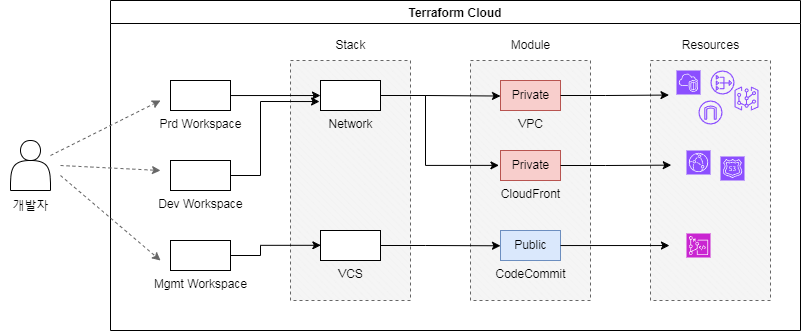

The diagram above was exported from draw.io. Its source (the exported page's mxGraphModel, read from the mxfile embedded in the PNG):
<mxGraphModel dx="1195" dy="637" grid="1" gridSize="10" guides="1" tooltips="1" connect="1" arrows="1" fold="1" page="1" pageScale="1" pageWidth="827" pageHeight="1169" math="0" shadow="0">
  <root>
    <mxCell id="0" />
    <mxCell id="1" parent="0" />
    <mxCell id="Uab0SCYGfQQxTRFi38NI-3" value="Terraform Cloud" style="swimlane;" vertex="1" parent="1">
      <mxGeometry x="190" y="70" width="690" height="330" as="geometry" />
    </mxCell>
    <mxCell id="Uab0SCYGfQQxTRFi38NI-8" value="" style="verticalLabelPosition=bottom;verticalAlign=top;html=1;shape=mxgraph.basic.patternFillRect;fillStyle=diagRev;step=5;fillStrokeWidth=0.2;fillStrokeColor=#dddddd;fillColor=#f5f5f5;fontColor=#333333;strokeColor=#666666;dashed=1;" vertex="1" parent="Uab0SCYGfQQxTRFi38NI-3">
      <mxGeometry x="180" y="60" width="120" height="240" as="geometry" />
    </mxCell>
    <mxCell id="Uab0SCYGfQQxTRFi38NI-9" value="Stack" style="text;html=1;align=center;verticalAlign=middle;resizable=0;points=[];autosize=1;strokeColor=none;fillColor=none;" vertex="1" parent="Uab0SCYGfQQxTRFi38NI-3">
      <mxGeometry x="215" y="30" width="50" height="30" as="geometry" />
    </mxCell>
    <mxCell id="Uab0SCYGfQQxTRFi38NI-10" value="" style="verticalLabelPosition=bottom;verticalAlign=top;html=1;shape=mxgraph.basic.patternFillRect;fillStyle=diagRev;step=5;fillStrokeWidth=0.2;fillStrokeColor=#dddddd;fillColor=#f5f5f5;fontColor=#333333;strokeColor=#666666;dashed=1;" vertex="1" parent="Uab0SCYGfQQxTRFi38NI-3">
      <mxGeometry x="360" y="60" width="120" height="240" as="geometry" />
    </mxCell>
    <mxCell id="Uab0SCYGfQQxTRFi38NI-11" value="Module" style="text;html=1;align=center;verticalAlign=middle;resizable=0;points=[];autosize=1;strokeColor=none;fillColor=none;" vertex="1" parent="Uab0SCYGfQQxTRFi38NI-3">
      <mxGeometry x="390" y="30" width="60" height="30" as="geometry" />
    </mxCell>
    <mxCell id="Uab0SCYGfQQxTRFi38NI-7" value="" style="group" vertex="1" connectable="0" parent="Uab0SCYGfQQxTRFi38NI-3">
      <mxGeometry x="60" y="80" width="60" height="190" as="geometry" />
    </mxCell>
    <mxCell id="Uab0SCYGfQQxTRFi38NI-4" value="Prd Workspace" style="verticalLabelPosition=bottom;verticalAlign=top;html=1;shape=mxgraph.basic.rect;fillColor2=none;strokeWidth=1;size=20;indent=5;" vertex="1" parent="Uab0SCYGfQQxTRFi38NI-7">
      <mxGeometry width="60" height="30" as="geometry" />
    </mxCell>
    <mxCell id="Uab0SCYGfQQxTRFi38NI-5" value="Dev Workspace" style="verticalLabelPosition=bottom;verticalAlign=top;html=1;shape=mxgraph.basic.rect;fillColor2=none;strokeWidth=1;size=20;indent=5;" vertex="1" parent="Uab0SCYGfQQxTRFi38NI-7">
      <mxGeometry y="80" width="60" height="30" as="geometry" />
    </mxCell>
    <mxCell id="Uab0SCYGfQQxTRFi38NI-6" value="Mgmt Workspace" style="verticalLabelPosition=bottom;verticalAlign=top;html=1;shape=mxgraph.basic.rect;fillColor2=none;strokeWidth=1;size=20;indent=5;" vertex="1" parent="Uab0SCYGfQQxTRFi38NI-7">
      <mxGeometry y="160" width="60" height="30" as="geometry" />
    </mxCell>
    <mxCell id="Uab0SCYGfQQxTRFi38NI-13" value="Network" style="verticalLabelPosition=bottom;verticalAlign=top;html=1;shape=mxgraph.basic.rect;fillColor2=none;strokeWidth=1;size=20;indent=5;" vertex="1" parent="Uab0SCYGfQQxTRFi38NI-3">
      <mxGeometry x="210" y="80" width="60" height="30" as="geometry" />
    </mxCell>
    <mxCell id="Uab0SCYGfQQxTRFi38NI-14" style="edgeStyle=orthogonalEdgeStyle;rounded=0;orthogonalLoop=1;jettySize=auto;html=1;entryX=0.25;entryY=0.146;entryDx=0;entryDy=0;entryPerimeter=0;" edge="1" parent="Uab0SCYGfQQxTRFi38NI-3" source="Uab0SCYGfQQxTRFi38NI-4" target="Uab0SCYGfQQxTRFi38NI-8">
      <mxGeometry relative="1" as="geometry" />
    </mxCell>
    <mxCell id="Uab0SCYGfQQxTRFi38NI-15" style="edgeStyle=orthogonalEdgeStyle;rounded=0;orthogonalLoop=1;jettySize=auto;html=1;entryX=0.242;entryY=0.171;entryDx=0;entryDy=0;entryPerimeter=0;" edge="1" parent="Uab0SCYGfQQxTRFi38NI-3" source="Uab0SCYGfQQxTRFi38NI-5" target="Uab0SCYGfQQxTRFi38NI-8">
      <mxGeometry relative="1" as="geometry" />
    </mxCell>
    <mxCell id="Uab0SCYGfQQxTRFi38NI-19" value="" style="group" vertex="1" connectable="0" parent="Uab0SCYGfQQxTRFi38NI-3">
      <mxGeometry x="390" y="80" width="60" height="30" as="geometry" />
    </mxCell>
    <mxCell id="Uab0SCYGfQQxTRFi38NI-16" value="VPC" style="verticalLabelPosition=bottom;verticalAlign=top;html=1;shape=mxgraph.basic.rect;fillColor2=none;strokeWidth=1;size=20;indent=5;fillColor=#f8cecc;strokeColor=#b85450;" vertex="1" parent="Uab0SCYGfQQxTRFi38NI-19">
      <mxGeometry width="60" height="30" as="geometry" />
    </mxCell>
    <mxCell id="Uab0SCYGfQQxTRFi38NI-18" value="Private" style="text;html=1;align=center;verticalAlign=middle;resizable=0;points=[];autosize=1;strokeColor=none;fillColor=none;" vertex="1" parent="Uab0SCYGfQQxTRFi38NI-19">
      <mxGeometry width="60" height="30" as="geometry" />
    </mxCell>
    <mxCell id="Uab0SCYGfQQxTRFi38NI-20" value="" style="group" vertex="1" connectable="0" parent="Uab0SCYGfQQxTRFi38NI-3">
      <mxGeometry x="390" y="150" width="60" height="30" as="geometry" />
    </mxCell>
    <mxCell id="Uab0SCYGfQQxTRFi38NI-21" value="CloudFront" style="verticalLabelPosition=bottom;verticalAlign=top;html=1;shape=mxgraph.basic.rect;fillColor2=none;strokeWidth=1;size=20;indent=5;fillColor=#f8cecc;strokeColor=#b85450;" vertex="1" parent="Uab0SCYGfQQxTRFi38NI-20">
      <mxGeometry width="60" height="30" as="geometry" />
    </mxCell>
    <mxCell id="Uab0SCYGfQQxTRFi38NI-22" value="Private" style="text;html=1;align=center;verticalAlign=middle;resizable=0;points=[];autosize=1;strokeColor=none;fillColor=none;" vertex="1" parent="Uab0SCYGfQQxTRFi38NI-20">
      <mxGeometry width="60" height="30" as="geometry" />
    </mxCell>
    <mxCell id="Uab0SCYGfQQxTRFi38NI-23" value="" style="group;fillColor=#dae8fc;strokeColor=#6c8ebf;" vertex="1" connectable="0" parent="Uab0SCYGfQQxTRFi38NI-3">
      <mxGeometry x="390" y="230" width="60" height="30" as="geometry" />
    </mxCell>
    <mxCell id="Uab0SCYGfQQxTRFi38NI-24" value="CodeCommit" style="verticalLabelPosition=bottom;verticalAlign=top;html=1;shape=mxgraph.basic.rect;fillColor2=none;strokeWidth=1;size=20;indent=5;fillColor=#f8cecc;strokeColor=#b85450;" vertex="1" parent="Uab0SCYGfQQxTRFi38NI-23">
      <mxGeometry width="60" height="30" as="geometry" />
    </mxCell>
    <mxCell id="Uab0SCYGfQQxTRFi38NI-25" value="Public" style="text;html=1;align=center;verticalAlign=middle;resizable=0;points=[];autosize=1;strokeColor=#6c8ebf;fillColor=#dae8fc;" vertex="1" parent="Uab0SCYGfQQxTRFi38NI-23">
      <mxGeometry width="60" height="30" as="geometry" />
    </mxCell>
    <mxCell id="Uab0SCYGfQQxTRFi38NI-26" style="edgeStyle=orthogonalEdgeStyle;rounded=0;orthogonalLoop=1;jettySize=auto;html=1;entryX=0.25;entryY=0.148;entryDx=0;entryDy=0;entryPerimeter=0;" edge="1" parent="Uab0SCYGfQQxTRFi38NI-3" source="Uab0SCYGfQQxTRFi38NI-13" target="Uab0SCYGfQQxTRFi38NI-10">
      <mxGeometry relative="1" as="geometry" />
    </mxCell>
    <mxCell id="Uab0SCYGfQQxTRFi38NI-27" style="edgeStyle=orthogonalEdgeStyle;rounded=0;orthogonalLoop=1;jettySize=auto;html=1;entryX=0.237;entryY=0.437;entryDx=0;entryDy=0;entryPerimeter=0;" edge="1" parent="Uab0SCYGfQQxTRFi38NI-3" source="Uab0SCYGfQQxTRFi38NI-13" target="Uab0SCYGfQQxTRFi38NI-10">
      <mxGeometry relative="1" as="geometry" />
    </mxCell>
    <mxCell id="Uab0SCYGfQQxTRFi38NI-28" value="VCS" style="verticalLabelPosition=bottom;verticalAlign=top;html=1;shape=mxgraph.basic.rect;fillColor2=none;strokeWidth=1;size=20;indent=5;" vertex="1" parent="Uab0SCYGfQQxTRFi38NI-3">
      <mxGeometry x="210" y="230" width="60" height="30" as="geometry" />
    </mxCell>
    <mxCell id="Uab0SCYGfQQxTRFi38NI-29" style="edgeStyle=orthogonalEdgeStyle;rounded=0;orthogonalLoop=1;jettySize=auto;html=1;entryX=0.253;entryY=0.77;entryDx=0;entryDy=0;entryPerimeter=0;" edge="1" parent="Uab0SCYGfQQxTRFi38NI-3" source="Uab0SCYGfQQxTRFi38NI-6" target="Uab0SCYGfQQxTRFi38NI-8">
      <mxGeometry relative="1" as="geometry" />
    </mxCell>
    <mxCell id="Uab0SCYGfQQxTRFi38NI-30" style="edgeStyle=orthogonalEdgeStyle;rounded=0;orthogonalLoop=1;jettySize=auto;html=1;entryX=0.25;entryY=0.772;entryDx=0;entryDy=0;entryPerimeter=0;" edge="1" parent="Uab0SCYGfQQxTRFi38NI-3" source="Uab0SCYGfQQxTRFi38NI-28" target="Uab0SCYGfQQxTRFi38NI-10">
      <mxGeometry relative="1" as="geometry" />
    </mxCell>
    <mxCell id="Uab0SCYGfQQxTRFi38NI-31" value="" style="verticalLabelPosition=bottom;verticalAlign=top;html=1;shape=mxgraph.basic.patternFillRect;fillStyle=diagRev;step=5;fillStrokeWidth=0.2;fillStrokeColor=#dddddd;fillColor=#f5f5f5;fontColor=#333333;strokeColor=#666666;dashed=1;" vertex="1" parent="Uab0SCYGfQQxTRFi38NI-3">
      <mxGeometry x="540" y="60" width="120" height="240" as="geometry" />
    </mxCell>
    <mxCell id="Uab0SCYGfQQxTRFi38NI-32" value="Resources" style="text;html=1;align=center;verticalAlign=middle;resizable=0;points=[];autosize=1;strokeColor=none;fillColor=none;" vertex="1" parent="Uab0SCYGfQQxTRFi38NI-3">
      <mxGeometry x="560" y="30" width="80" height="30" as="geometry" />
    </mxCell>
    <mxCell id="Uab0SCYGfQQxTRFi38NI-33" style="edgeStyle=orthogonalEdgeStyle;rounded=0;orthogonalLoop=1;jettySize=auto;html=1;entryX=0.154;entryY=0.144;entryDx=0;entryDy=0;entryPerimeter=0;" edge="1" parent="Uab0SCYGfQQxTRFi38NI-3" source="Uab0SCYGfQQxTRFi38NI-18" target="Uab0SCYGfQQxTRFi38NI-31">
      <mxGeometry relative="1" as="geometry" />
    </mxCell>
    <mxCell id="Uab0SCYGfQQxTRFi38NI-34" style="edgeStyle=orthogonalEdgeStyle;rounded=0;orthogonalLoop=1;jettySize=auto;html=1;entryX=0.173;entryY=0.436;entryDx=0;entryDy=0;entryPerimeter=0;" edge="1" parent="Uab0SCYGfQQxTRFi38NI-3" source="Uab0SCYGfQQxTRFi38NI-22" target="Uab0SCYGfQQxTRFi38NI-31">
      <mxGeometry relative="1" as="geometry" />
    </mxCell>
    <mxCell id="Uab0SCYGfQQxTRFi38NI-35" style="edgeStyle=orthogonalEdgeStyle;rounded=0;orthogonalLoop=1;jettySize=auto;html=1;entryX=0.158;entryY=0.771;entryDx=0;entryDy=0;entryPerimeter=0;" edge="1" parent="Uab0SCYGfQQxTRFi38NI-3" source="Uab0SCYGfQQxTRFi38NI-25" target="Uab0SCYGfQQxTRFi38NI-31">
      <mxGeometry relative="1" as="geometry" />
    </mxCell>
    <mxCell id="Uab0SCYGfQQxTRFi38NI-36" value="" style="sketch=0;points=[[0,0,0],[0.25,0,0],[0.5,0,0],[0.75,0,0],[1,0,0],[0,1,0],[0.25,1,0],[0.5,1,0],[0.75,1,0],[1,1,0],[0,0.25,0],[0,0.5,0],[0,0.75,0],[1,0.25,0],[1,0.5,0],[1,0.75,0]];outlineConnect=0;fontColor=#232F3E;fillColor=#8C4FFF;strokeColor=#ffffff;dashed=0;verticalLabelPosition=bottom;verticalAlign=top;align=center;html=1;fontSize=12;fontStyle=0;aspect=fixed;shape=mxgraph.aws4.resourceIcon;resIcon=mxgraph.aws4.cloudfront;" vertex="1" parent="Uab0SCYGfQQxTRFi38NI-3">
      <mxGeometry x="576" y="150" width="24" height="24" as="geometry" />
    </mxCell>
    <mxCell id="Uab0SCYGfQQxTRFi38NI-38" value="" style="sketch=0;points=[[0,0,0],[0.25,0,0],[0.5,0,0],[0.75,0,0],[1,0,0],[0,1,0],[0.25,1,0],[0.5,1,0],[0.75,1,0],[1,1,0],[0,0.25,0],[0,0.5,0],[0,0.75,0],[1,0.25,0],[1,0.5,0],[1,0.75,0]];outlineConnect=0;fontColor=#232F3E;fillColor=#8C4FFF;strokeColor=#ffffff;dashed=0;verticalLabelPosition=bottom;verticalAlign=top;align=center;html=1;fontSize=12;fontStyle=0;aspect=fixed;shape=mxgraph.aws4.resourceIcon;resIcon=mxgraph.aws4.vpc;" vertex="1" parent="Uab0SCYGfQQxTRFi38NI-3">
      <mxGeometry x="566" y="70" width="24" height="24" as="geometry" />
    </mxCell>
    <mxCell id="Uab0SCYGfQQxTRFi38NI-39" value="" style="sketch=0;points=[[0,0,0],[0.25,0,0],[0.5,0,0],[0.75,0,0],[1,0,0],[0,1,0],[0.25,1,0],[0.5,1,0],[0.75,1,0],[1,1,0],[0,0.25,0],[0,0.5,0],[0,0.75,0],[1,0.25,0],[1,0.5,0],[1,0.75,0]];outlineConnect=0;fontColor=#232F3E;fillColor=#8C4FFF;strokeColor=#ffffff;dashed=0;verticalLabelPosition=bottom;verticalAlign=top;align=center;html=1;fontSize=12;fontStyle=0;aspect=fixed;shape=mxgraph.aws4.resourceIcon;resIcon=mxgraph.aws4.route_53;" vertex="1" parent="Uab0SCYGfQQxTRFi38NI-3">
      <mxGeometry x="610" y="156" width="24" height="24" as="geometry" />
    </mxCell>
    <mxCell id="Uab0SCYGfQQxTRFi38NI-40" value="" style="sketch=0;outlineConnect=0;fontColor=#232F3E;gradientColor=none;fillColor=#8C4FFF;strokeColor=none;dashed=0;verticalLabelPosition=bottom;verticalAlign=top;align=center;html=1;fontSize=12;fontStyle=0;aspect=fixed;pointerEvents=1;shape=mxgraph.aws4.nat_gateway;" vertex="1" parent="Uab0SCYGfQQxTRFi38NI-3">
      <mxGeometry x="600" y="70" width="24" height="24" as="geometry" />
    </mxCell>
    <mxCell id="Uab0SCYGfQQxTRFi38NI-41" value="" style="sketch=0;outlineConnect=0;fontColor=#232F3E;gradientColor=none;fillColor=#8C4FFF;strokeColor=none;dashed=0;verticalLabelPosition=bottom;verticalAlign=top;align=center;html=1;fontSize=12;fontStyle=0;aspect=fixed;pointerEvents=1;shape=mxgraph.aws4.internet_gateway;" vertex="1" parent="Uab0SCYGfQQxTRFi38NI-3">
      <mxGeometry x="588" y="100" width="24" height="24" as="geometry" />
    </mxCell>
    <mxCell id="Uab0SCYGfQQxTRFi38NI-42" value="" style="sketch=0;outlineConnect=0;fontColor=#232F3E;gradientColor=none;fillColor=#8C4FFF;strokeColor=none;dashed=0;verticalLabelPosition=bottom;verticalAlign=top;align=center;html=1;fontSize=12;fontStyle=0;aspect=fixed;pointerEvents=1;shape=mxgraph.aws4.virtual_gateway;" vertex="1" parent="Uab0SCYGfQQxTRFi38NI-3">
      <mxGeometry x="624" y="86" width="24" height="24" as="geometry" />
    </mxCell>
    <mxCell id="Uab0SCYGfQQxTRFi38NI-43" value="" style="sketch=0;points=[[0,0,0],[0.25,0,0],[0.5,0,0],[0.75,0,0],[1,0,0],[0,1,0],[0.25,1,0],[0.5,1,0],[0.75,1,0],[1,1,0],[0,0.25,0],[0,0.5,0],[0,0.75,0],[1,0.25,0],[1,0.5,0],[1,0.75,0]];outlineConnect=0;fontColor=#232F3E;fillColor=#C925D1;strokeColor=#ffffff;dashed=0;verticalLabelPosition=bottom;verticalAlign=top;align=center;html=1;fontSize=12;fontStyle=0;aspect=fixed;shape=mxgraph.aws4.resourceIcon;resIcon=mxgraph.aws4.codecommit;" vertex="1" parent="Uab0SCYGfQQxTRFi38NI-3">
      <mxGeometry x="576" y="233" width="24" height="24" as="geometry" />
    </mxCell>
    <mxCell id="Uab0SCYGfQQxTRFi38NI-46" style="rounded=0;orthogonalLoop=1;jettySize=auto;html=1;dashed=1;fillColor=#f5f5f5;strokeColor=#666666;" edge="1" parent="Uab0SCYGfQQxTRFi38NI-3">
      <mxGeometry relative="1" as="geometry">
        <mxPoint x="50" y="260" as="targetPoint" />
        <mxPoint x="-50" y="175" as="sourcePoint" />
      </mxGeometry>
    </mxCell>
    <mxCell id="Uab0SCYGfQQxTRFi38NI-12" value="" style="group" vertex="1" connectable="0" parent="1">
      <mxGeometry x="80" y="210" width="60" height="80" as="geometry" />
    </mxCell>
    <mxCell id="Uab0SCYGfQQxTRFi38NI-44" style="rounded=0;orthogonalLoop=1;jettySize=auto;html=1;dashed=1;fillColor=#f5f5f5;strokeColor=#666666;" edge="1" parent="Uab0SCYGfQQxTRFi38NI-12" source="Uab0SCYGfQQxTRFi38NI-1">
      <mxGeometry relative="1" as="geometry">
        <mxPoint x="160" y="-40" as="targetPoint" />
      </mxGeometry>
    </mxCell>
    <mxCell id="Uab0SCYGfQQxTRFi38NI-1" value="" style="shape=actor;whiteSpace=wrap;html=1;" vertex="1" parent="Uab0SCYGfQQxTRFi38NI-12">
      <mxGeometry x="10" width="40" height="50" as="geometry" />
    </mxCell>
    <mxCell id="Uab0SCYGfQQxTRFi38NI-2" value="개발자" style="text;html=1;align=center;verticalAlign=middle;resizable=0;points=[];autosize=1;strokeColor=none;fillColor=none;" vertex="1" parent="Uab0SCYGfQQxTRFi38NI-12">
      <mxGeometry y="50" width="60" height="30" as="geometry" />
    </mxCell>
    <mxCell id="Uab0SCYGfQQxTRFi38NI-45" style="rounded=0;orthogonalLoop=1;jettySize=auto;html=1;dashed=1;fillColor=#f5f5f5;strokeColor=#666666;" edge="1" parent="1">
      <mxGeometry relative="1" as="geometry">
        <mxPoint x="240" y="240" as="targetPoint" />
        <mxPoint x="140" y="235" as="sourcePoint" />
      </mxGeometry>
    </mxCell>
  </root>
</mxGraphModel>